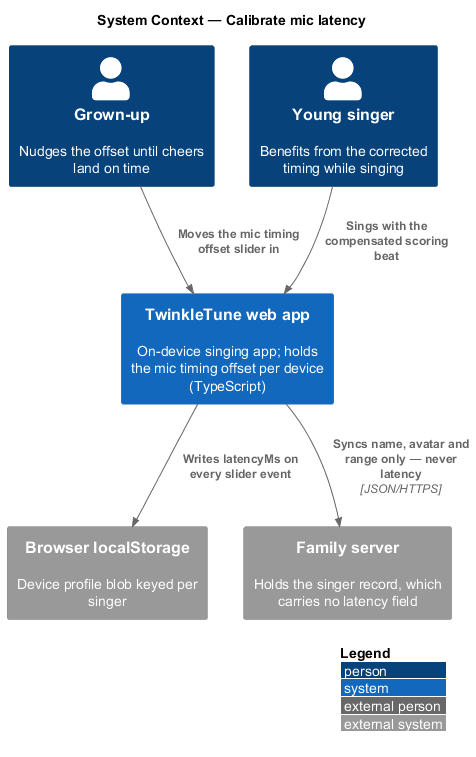

The diagram above was rendered by PlantUML. Its source (embedded in the PNG):
@startuml
!include <C4/C4_Context>
LAYOUT_WITH_LEGEND()
title System Context — Calibrate mic latency

Person(grownup, "Grown-up", "Nudges the offset until cheers land on time")
Person(singer, "Young singer", "Benefits from the corrected timing while singing")
System(twinkle, "TwinkleTune web app", "On-device singing app; holds the mic timing offset per device (TypeScript)")
System_Ext(storage, "Browser localStorage", "Device profile blob keyed per singer")
System_Ext(server, "Family server", "Holds the singer record, which carries no latency field")

Rel(grownup, twinkle, "Moves the mic timing offset slider in")
Rel(singer, twinkle, "Sings with the compensated scoring beat")
Rel(twinkle, storage, "Writes latencyMs on every slider event")
Rel(twinkle, server, "Syncs name, avatar and range only — never latency", "JSON/HTTPS")
@enduml